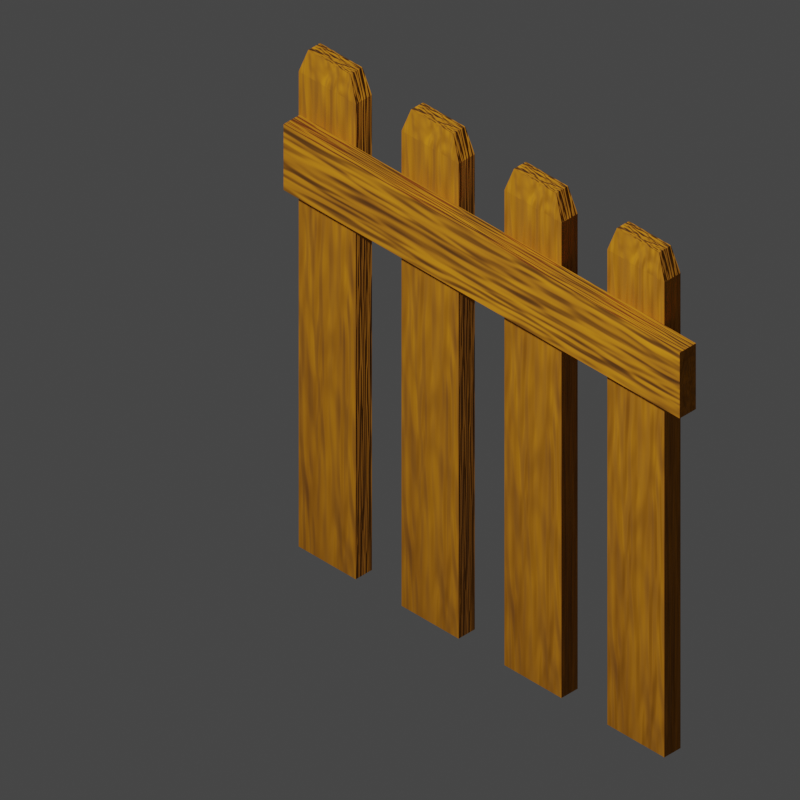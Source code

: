 # Source: fence_reversed.blend  (saved by Blender 3.1.7; exported with 4.5.12 LTS)
import bpy
from mathutils import Matrix  # noqa: F401  (used for matrix-valued properties, if any)

bpy.ops.wm.read_factory_settings(use_empty=True)
scene = bpy.context.scene
scene.name = 'Scene'

# ---- collections
col_collection = bpy.data.collections.new('Collection'); scene.collection.children.link(col_collection)

# ---- materials (node trees are filled in below, after node groups)
mat_material = bpy.data.materials.new('Material')
mat_material.alpha_threshold = 0.0
mat_material.use_transparent_shadow = False
mat_material.line_color = (0.0, 0.0, 0.0, 1.0)
mat_material_001 = bpy.data.materials.new('Material.001')
mat_material_001.alpha_threshold = 0.0
mat_material_001.use_transparent_shadow = False
mat_material_001.line_color = (0.0, 0.0, 0.0, 1.0)
mat_material_002 = bpy.data.materials.new('Material.002')
mat_material_002.alpha_threshold = 0.0
mat_material_002.use_transparent_shadow = False
mat_material_002.line_color = (0.0, 0.0, 0.0, 1.0)
mat_material_003 = bpy.data.materials.new('Material.003')
mat_material_003.alpha_threshold = 0.0
mat_material_003.use_transparent_shadow = False
mat_material_003.line_color = (0.0, 0.0, 0.0, 1.0)
mat_material_004 = bpy.data.materials.new('Material.004')
mat_material_004.alpha_threshold = 0.0
mat_material_004.use_transparent_shadow = False
mat_material_004.line_color = (0.0, 0.0, 0.0, 1.0)

# ---- material node trees
mat_material.use_nodes = True; mat_material.node_tree.nodes.clear()
_N = mat_material.node_tree.nodes; _L = mat_material.node_tree.links
n0 = _N.new('ShaderNodeOutputMaterial'); n0.name = 'Material Output'; n0.location = (300, 300)
n1 = _N.new('ShaderNodeBsdfPrincipled'); n1.name = 'Principled BSDF'; n1.location = (10, 300)
n1.distribution = 'GGX'
n1.subsurface_method = 'RANDOM_WALK_SKIN'
n1.inputs[2].default_value = 1.0
n1.inputs[3].default_value = 1.45
n1.inputs[27].default_value = (0.0, 0.0, 0.0, 1.0)
n1.inputs[28].default_value = 1.0
n2 = _N.new('ShaderNodeValToRGB'); n2.name = 'ColorRamp'; n2.location = (-299, 249)
while len(n2.color_ramp.elements) > 1: n2.color_ramp.elements.remove(n2.color_ramp.elements[-1])
n2.color_ramp.elements[0].position = 0.0; n2.color_ramp.elements[0].color = (1.0, 0.3717, 0.003423, 1.0)
_e = n2.color_ramp.elements.new(1.0); _e.color = (0.0954, 0.02636, 0.003391, 1.0)
n3 = _N.new('ShaderNodeMapping'); n3.name = 'Mapping'; n3.location = (-816, 74)
n3.width = 240
n4 = _N.new('ShaderNodeBump'); n4.name = 'Bump'; n4.location = (-277, -85)
n4.inputs[0].default_value = 0.5
n4.inputs[1].default_value = 0.25
n4.inputs[2].default_value = 1.0
n5 = _N.new('ShaderNodeTexNoise'); n5.name = 'Noise Texture'; n5.location = (-526, 148)
n5.inputs[2].default_value = 3.0
n5.inputs[4].default_value = 1.0
n5.inputs[8].default_value = 0.2
n6 = _N.new('ShaderNodeTexCoord'); n6.name = 'Texture Coordinate'; n6.location = (-1026, 57)
_L.new(n1.outputs[0], n0.inputs[0])
_L.new(n2.outputs[0], n1.inputs[0])
_L.new(n5.outputs[0], n2.inputs[0])
_L.new(n3.outputs[0], n5.inputs[0])
_L.new(n4.outputs[0], n1.inputs[5])
_L.new(n5.outputs[1], n4.inputs[3])
_L.new(n6.outputs[0], n3.inputs[0])
n0.is_active_output = True
mat_material_001.use_nodes = True; mat_material_001.node_tree.nodes.clear()
_N = mat_material_001.node_tree.nodes; _L = mat_material_001.node_tree.links
n0 = _N.new('ShaderNodeOutputMaterial'); n0.name = 'Material Output'; n0.location = (300, 300)
n1 = _N.new('ShaderNodeBsdfPrincipled'); n1.name = 'Principled BSDF'; n1.location = (10, 300)
n1.distribution = 'GGX'
n1.subsurface_method = 'RANDOM_WALK_SKIN'
n1.inputs[2].default_value = 1.0
n1.inputs[3].default_value = 1.45
n1.inputs[27].default_value = (0.0, 0.0, 0.0, 1.0)
n1.inputs[28].default_value = 1.0
n2 = _N.new('ShaderNodeValToRGB'); n2.name = 'ColorRamp'; n2.location = (-299, 249)
while len(n2.color_ramp.elements) > 1: n2.color_ramp.elements.remove(n2.color_ramp.elements[-1])
n2.color_ramp.elements[0].position = 0.0; n2.color_ramp.elements[0].color = (1.0, 0.3717, 0.003423, 1.0)
_e = n2.color_ramp.elements.new(1.0); _e.color = (0.0954, 0.02636, 0.003391, 1.0)
n3 = _N.new('ShaderNodeMapping'); n3.name = 'Mapping'; n3.location = (-816, 74)
n3.width = 240
n4 = _N.new('ShaderNodeBump'); n4.name = 'Bump'; n4.location = (-277, -85)
n4.inputs[0].default_value = 0.5
n4.inputs[1].default_value = 0.25
n4.inputs[2].default_value = 1.0
n5 = _N.new('ShaderNodeTexNoise'); n5.name = 'Noise Texture'; n5.location = (-526, 148)
n5.inputs[2].default_value = 3.0
n5.inputs[4].default_value = 1.0
n5.inputs[8].default_value = 0.2
n6 = _N.new('ShaderNodeTexCoord'); n6.name = 'Texture Coordinate'; n6.location = (-1026, 57)
_L.new(n1.outputs[0], n0.inputs[0])
_L.new(n2.outputs[0], n1.inputs[0])
_L.new(n5.outputs[0], n2.inputs[0])
_L.new(n3.outputs[0], n5.inputs[0])
_L.new(n4.outputs[0], n1.inputs[5])
_L.new(n5.outputs[1], n4.inputs[3])
_L.new(n6.outputs[0], n3.inputs[0])
n0.is_active_output = True
mat_material_002.use_nodes = True; mat_material_002.node_tree.nodes.clear()
_N = mat_material_002.node_tree.nodes; _L = mat_material_002.node_tree.links
n0 = _N.new('ShaderNodeOutputMaterial'); n0.name = 'Material Output'; n0.location = (300, 300)
n1 = _N.new('ShaderNodeBsdfPrincipled'); n1.name = 'Principled BSDF'; n1.location = (10, 300)
n1.distribution = 'GGX'
n1.subsurface_method = 'RANDOM_WALK_SKIN'
n1.inputs[2].default_value = 1.0
n1.inputs[3].default_value = 1.45
n1.inputs[27].default_value = (0.0, 0.0, 0.0, 1.0)
n1.inputs[28].default_value = 1.0
n2 = _N.new('ShaderNodeValToRGB'); n2.name = 'ColorRamp'; n2.location = (-299, 249)
while len(n2.color_ramp.elements) > 1: n2.color_ramp.elements.remove(n2.color_ramp.elements[-1])
n2.color_ramp.elements[0].position = 0.0; n2.color_ramp.elements[0].color = (1.0, 0.3717, 0.003423, 1.0)
_e = n2.color_ramp.elements.new(1.0); _e.color = (0.0954, 0.02636, 0.003391, 1.0)
n3 = _N.new('ShaderNodeMapping'); n3.name = 'Mapping'; n3.location = (-816, 74)
n3.width = 240
n4 = _N.new('ShaderNodeBump'); n4.name = 'Bump'; n4.location = (-277, -85)
n4.inputs[0].default_value = 0.5
n4.inputs[1].default_value = 0.25
n4.inputs[2].default_value = 1.0
n5 = _N.new('ShaderNodeTexNoise'); n5.name = 'Noise Texture'; n5.location = (-526, 148)
n5.inputs[2].default_value = 3.0
n5.inputs[4].default_value = 1.0
n5.inputs[8].default_value = 0.2
n6 = _N.new('ShaderNodeTexCoord'); n6.name = 'Texture Coordinate'; n6.location = (-1026, 57)
_L.new(n1.outputs[0], n0.inputs[0])
_L.new(n2.outputs[0], n1.inputs[0])
_L.new(n5.outputs[0], n2.inputs[0])
_L.new(n3.outputs[0], n5.inputs[0])
_L.new(n4.outputs[0], n1.inputs[5])
_L.new(n5.outputs[1], n4.inputs[3])
_L.new(n6.outputs[0], n3.inputs[0])
n0.is_active_output = True
mat_material_003.use_nodes = True; mat_material_003.node_tree.nodes.clear()
_N = mat_material_003.node_tree.nodes; _L = mat_material_003.node_tree.links
n0 = _N.new('ShaderNodeOutputMaterial'); n0.name = 'Material Output'; n0.location = (300, 300)
n1 = _N.new('ShaderNodeBsdfPrincipled'); n1.name = 'Principled BSDF'; n1.location = (10, 300)
n1.distribution = 'GGX'
n1.subsurface_method = 'RANDOM_WALK_SKIN'
n1.inputs[2].default_value = 1.0
n1.inputs[3].default_value = 1.45
n1.inputs[27].default_value = (0.0, 0.0, 0.0, 1.0)
n1.inputs[28].default_value = 1.0
n2 = _N.new('ShaderNodeValToRGB'); n2.name = 'ColorRamp'; n2.location = (-299, 249)
while len(n2.color_ramp.elements) > 1: n2.color_ramp.elements.remove(n2.color_ramp.elements[-1])
n2.color_ramp.elements[0].position = 0.0; n2.color_ramp.elements[0].color = (1.0, 0.3717, 0.003423, 1.0)
_e = n2.color_ramp.elements.new(1.0); _e.color = (0.0954, 0.02636, 0.003391, 1.0)
n3 = _N.new('ShaderNodeMapping'); n3.name = 'Mapping'; n3.location = (-816, 74)
n3.width = 240
n4 = _N.new('ShaderNodeBump'); n4.name = 'Bump'; n4.location = (-277, -85)
n4.inputs[0].default_value = 0.5
n4.inputs[1].default_value = 0.25
n4.inputs[2].default_value = 1.0
n5 = _N.new('ShaderNodeTexNoise'); n5.name = 'Noise Texture'; n5.location = (-526, 148)
n5.inputs[2].default_value = 3.0
n5.inputs[4].default_value = 1.0
n5.inputs[8].default_value = 0.2
n6 = _N.new('ShaderNodeTexCoord'); n6.name = 'Texture Coordinate'; n6.location = (-1026, 57)
_L.new(n1.outputs[0], n0.inputs[0])
_L.new(n2.outputs[0], n1.inputs[0])
_L.new(n5.outputs[0], n2.inputs[0])
_L.new(n3.outputs[0], n5.inputs[0])
_L.new(n4.outputs[0], n1.inputs[5])
_L.new(n5.outputs[1], n4.inputs[3])
_L.new(n6.outputs[0], n3.inputs[0])
n0.is_active_output = True
mat_material_004.use_nodes = True; mat_material_004.node_tree.nodes.clear()
_N = mat_material_004.node_tree.nodes; _L = mat_material_004.node_tree.links
n0 = _N.new('ShaderNodeOutputMaterial'); n0.name = 'Material Output'; n0.location = (300, 300)
n1 = _N.new('ShaderNodeBsdfPrincipled'); n1.name = 'Principled BSDF'; n1.location = (10, 300)
n1.distribution = 'GGX'
n1.subsurface_method = 'RANDOM_WALK_SKIN'
n1.inputs[2].default_value = 1.0
n1.inputs[3].default_value = 1.45
n1.inputs[27].default_value = (0.0, 0.0, 0.0, 1.0)
n1.inputs[28].default_value = 1.0
n2 = _N.new('ShaderNodeValToRGB'); n2.name = 'ColorRamp'; n2.location = (-299, 249)
while len(n2.color_ramp.elements) > 1: n2.color_ramp.elements.remove(n2.color_ramp.elements[-1])
n2.color_ramp.elements[0].position = 0.0; n2.color_ramp.elements[0].color = (1.0, 0.3717, 0.003423, 1.0)
_e = n2.color_ramp.elements.new(1.0); _e.color = (0.0954, 0.02636, 0.003391, 1.0)
n3 = _N.new('ShaderNodeMapping'); n3.name = 'Mapping'; n3.location = (-816, 74)
n3.width = 240
n4 = _N.new('ShaderNodeBump'); n4.name = 'Bump'; n4.location = (-277, -85)
n4.inputs[0].default_value = 0.5
n4.inputs[1].default_value = 0.25
n4.inputs[2].default_value = 1.0
n5 = _N.new('ShaderNodeTexNoise'); n5.name = 'Noise Texture'; n5.location = (-526, 148)
n5.inputs[2].default_value = 3.0
n5.inputs[4].default_value = 1.0
n5.inputs[8].default_value = 0.2
n6 = _N.new('ShaderNodeTexCoord'); n6.name = 'Texture Coordinate'; n6.location = (-1026, 57)
_L.new(n1.outputs[0], n0.inputs[0])
_L.new(n2.outputs[0], n1.inputs[0])
_L.new(n5.outputs[0], n2.inputs[0])
_L.new(n3.outputs[0], n5.inputs[0])
_L.new(n4.outputs[0], n1.inputs[5])
_L.new(n5.outputs[1], n4.inputs[3])
_L.new(n6.outputs[0], n3.inputs[0])
n0.is_active_output = True

# ---- world
world_world = bpy.data.worlds.new('World'); scene.world = world_world
world_world.use_nodes = True; world_world.node_tree.nodes.clear()
_N = world_world.node_tree.nodes; _L = world_world.node_tree.links
n0 = _N.new('ShaderNodeOutputWorld'); n0.name = 'World Output'; n0.location = (300, 300)
n1 = _N.new('ShaderNodeBackground'); n1.name = 'Background'; n1.location = (10, 300)
n1.inputs[0].default_value = (0.05088, 0.05088, 0.05088, 1.0)
_L.new(n1.outputs[0], n0.inputs[0])
n0.is_active_output = True
world_world.color = (0.05088, 0.05088, 0.05088)
world_world.use_sun_shadow = False
world_world.sun_shadow_jitter_overblur = 0.0

# ---- cameras
cam_camera = bpy.data.cameras.new('Camera')
cam_camera.type = 'ORTHO'
cam_camera.clip_end = 100.0
cam_camera.ortho_scale = 2.75

# ---- lights
light_light = bpy.data.lights.new('Light', 'POINT')
light_light.transmission_factor = 0.0
light_light.energy = 1000.0
light_light.shadow_soft_size = 0.1
light_light.shadow_maximum_resolution = 0.006
light_light.use_absolute_resolution = True

# ---- meshes
me_cube = bpy.data.meshes.new('Cube')
me_cube.from_pydata([(1.0, 1.0, 1.0), (1.0, 1.0, -1.0), (1.0, -1.0, 1.0), (1.0, -1.0, -1.0), (-1.0, 1.0, 1.0), (-1.0, 1.0, -1.0), (-1.0, -1.0, 1.0), (-1.0, -1.0, -1.0), (1.0, -1.0, 1.0), (-1.0, -1.0, 1.0), (1.0, 1.0, 1.0), (-1.0, 1.0, 1.0), (0.7389, -0.7389, 1.103), (-0.7389, -0.7389, 1.103), (0.7389, 0.7389, 1.103), (-0.7389, 0.7389, 1.103)], [], [(0, 4, 11, 10), (3, 2, 6, 7), (7, 6, 4, 5), (5, 1, 3, 7), (1, 0, 2, 3), (5, 4, 0, 1), (9, 8, 12, 13), (6, 2, 8, 9), (4, 6, 9, 11), (2, 0, 10, 8), (14, 15, 13, 12), (10, 11, 15, 14), (8, 10, 14, 12), (11, 9, 13, 15)])
_uv = me_cube.uv_layers.new(name='UVMap')
_uv.uv.foreach_set('vector', [0.625, 0.5, 0.625, 0.25, 0.625, 0.25, 0.625, 0.5, 0.375, 0.75, 0.625, 0.75, 0.625, 1.0, 0.375, 1.0, 0.375, 0.0, 0.625, 0.0, 0.625, 0.25, 0.375, 0.25, 0.125, 0.5, 0.375, 0.5, 0.375, 0.75, 0.125, 0.75, 0.375, 0.5, 0.625, 0.5, 0.625, 0.75, 0.375, 0.75, 0.375, 0.25, 0.625, 0.25, 0.625, 0.5, 0.375, 0.5, 0.625, 1.0, 0.625, 0.75, 0.625, 0.75, 0.625, 1.0, 0.625, 1.0, 0.625, 0.75, 0.625, 0.75, 0.625, 1.0, 0.625, 0.25, 0.625, 0.0, 0.625, 0.0, 0.625, 0.25, 0.625, 0.75, 0.625, 0.5, 0.625, 0.5, 0.625, 0.75, 0.625, 0.5, 0.875, 0.5, 0.875, 0.75, 0.625, 0.75, 0.625, 0.5, 0.625, 0.25, 0.625, 0.25, 0.625, 0.5, 0.625, 0.75, 0.625, 0.5, 0.625, 0.5, 0.625, 0.75, 0.625, 0.25, 0.625, 0.0, 0.625, 0.0, 0.625, 0.25])
me_cube.materials.append(mat_material)
me_cube.use_remesh_preserve_volume = False
me_cube.use_remesh_preserve_attributes = False
me_cube.use_mirror_vertex_groups = False
me_cube.update()
me_cube_001 = bpy.data.meshes.new('Cube.001')
me_cube_001.from_pydata([(1.0, 1.0, 1.0), (1.0, 1.0, -1.0), (1.0, -1.0, 1.0), (1.0, -1.0, -1.0), (-1.0, 1.0, 1.0), (-1.0, 1.0, -1.0), (-1.0, -1.0, 1.0), (-1.0, -1.0, -1.0), (1.0, -1.0, 1.0), (-1.0, -1.0, 1.0), (1.0, 1.0, 1.0), (-1.0, 1.0, 1.0), (0.7389, -0.7389, 1.103), (-0.7389, -0.7389, 1.103), (0.7389, 0.7389, 1.103), (-0.7389, 0.7389, 1.103)], [], [(0, 4, 11, 10), (3, 2, 6, 7), (7, 6, 4, 5), (5, 1, 3, 7), (1, 0, 2, 3), (5, 4, 0, 1), (9, 8, 12, 13), (6, 2, 8, 9), (4, 6, 9, 11), (2, 0, 10, 8), (14, 15, 13, 12), (10, 11, 15, 14), (8, 10, 14, 12), (11, 9, 13, 15)])
_uv = me_cube_001.uv_layers.new(name='UVMap')
_uv.uv.foreach_set('vector', [0.625, 0.5, 0.625, 0.25, 0.625, 0.25, 0.625, 0.5, 0.375, 0.75, 0.625, 0.75, 0.625, 1.0, 0.375, 1.0, 0.375, 0.0, 0.625, 0.0, 0.625, 0.25, 0.375, 0.25, 0.125, 0.5, 0.375, 0.5, 0.375, 0.75, 0.125, 0.75, 0.375, 0.5, 0.625, 0.5, 0.625, 0.75, 0.375, 0.75, 0.375, 0.25, 0.625, 0.25, 0.625, 0.5, 0.375, 0.5, 0.625, 1.0, 0.625, 0.75, 0.625, 0.75, 0.625, 1.0, 0.625, 1.0, 0.625, 0.75, 0.625, 0.75, 0.625, 1.0, 0.625, 0.25, 0.625, 0.0, 0.625, 0.0, 0.625, 0.25, 0.625, 0.75, 0.625, 0.5, 0.625, 0.5, 0.625, 0.75, 0.625, 0.5, 0.875, 0.5, 0.875, 0.75, 0.625, 0.75, 0.625, 0.5, 0.625, 0.25, 0.625, 0.25, 0.625, 0.5, 0.625, 0.75, 0.625, 0.5, 0.625, 0.5, 0.625, 0.75, 0.625, 0.25, 0.625, 0.0, 0.625, 0.0, 0.625, 0.25])
me_cube_001.materials.append(mat_material_001)
me_cube_001.use_remesh_preserve_volume = False
me_cube_001.use_remesh_preserve_attributes = False
me_cube_001.use_mirror_vertex_groups = False
me_cube_001.update()
me_cube_002 = bpy.data.meshes.new('Cube.002')
me_cube_002.from_pydata([(1.0, 1.0, 1.0), (1.0, 1.0, -1.0), (1.0, -1.0, 1.0), (1.0, -1.0, -1.0), (-1.0, 1.0, 1.0), (-1.0, 1.0, -1.0), (-1.0, -1.0, 1.0), (-1.0, -1.0, -1.0), (1.0, -1.0, 1.0), (-1.0, -1.0, 1.0), (1.0, 1.0, 1.0), (-1.0, 1.0, 1.0), (0.7389, -0.7389, 1.103), (-0.7389, -0.7389, 1.103), (0.7389, 0.7389, 1.103), (-0.7389, 0.7389, 1.103)], [], [(0, 4, 11, 10), (3, 2, 6, 7), (7, 6, 4, 5), (5, 1, 3, 7), (1, 0, 2, 3), (5, 4, 0, 1), (9, 8, 12, 13), (6, 2, 8, 9), (4, 6, 9, 11), (2, 0, 10, 8), (14, 15, 13, 12), (10, 11, 15, 14), (8, 10, 14, 12), (11, 9, 13, 15)])
_uv = me_cube_002.uv_layers.new(name='UVMap')
_uv.uv.foreach_set('vector', [0.625, 0.5, 0.625, 0.25, 0.625, 0.25, 0.625, 0.5, 0.375, 0.75, 0.625, 0.75, 0.625, 1.0, 0.375, 1.0, 0.375, 0.0, 0.625, 0.0, 0.625, 0.25, 0.375, 0.25, 0.125, 0.5, 0.375, 0.5, 0.375, 0.75, 0.125, 0.75, 0.375, 0.5, 0.625, 0.5, 0.625, 0.75, 0.375, 0.75, 0.375, 0.25, 0.625, 0.25, 0.625, 0.5, 0.375, 0.5, 0.625, 1.0, 0.625, 0.75, 0.625, 0.75, 0.625, 1.0, 0.625, 1.0, 0.625, 0.75, 0.625, 0.75, 0.625, 1.0, 0.625, 0.25, 0.625, 0.0, 0.625, 0.0, 0.625, 0.25, 0.625, 0.75, 0.625, 0.5, 0.625, 0.5, 0.625, 0.75, 0.625, 0.5, 0.875, 0.5, 0.875, 0.75, 0.625, 0.75, 0.625, 0.5, 0.625, 0.25, 0.625, 0.25, 0.625, 0.5, 0.625, 0.75, 0.625, 0.5, 0.625, 0.5, 0.625, 0.75, 0.625, 0.25, 0.625, 0.0, 0.625, 0.0, 0.625, 0.25])
me_cube_002.materials.append(mat_material_002)
me_cube_002.use_remesh_preserve_volume = False
me_cube_002.use_remesh_preserve_attributes = False
me_cube_002.use_mirror_vertex_groups = False
me_cube_002.update()
me_cube_003 = bpy.data.meshes.new('Cube.003')
me_cube_003.from_pydata([(1.0, 1.0, 0.8813), (1.0, 1.0, -1.0), (1.0, -1.0, 0.8813), (1.0, -1.0, -1.0), (-1.0, 1.0, 0.8813), (-1.0, 1.0, -1.0), (-1.0, -1.0, 0.8813), (-1.0, -1.0, -1.0)], [], [(3, 2, 6, 7), (7, 6, 4, 5), (5, 1, 3, 7), (1, 0, 2, 3), (5, 4, 0, 1), (2, 0, 4), (2, 4, 6)])
_uv = me_cube_003.uv_layers.new(name='UVMap')
_uv.uv.foreach_set('vector', [0.375, 0.75, 0.625, 0.75, 0.625, 1.0, 0.375, 1.0, 0.375, 0.0, 0.625, 0.0, 0.625, 0.25, 0.375, 0.25, 0.125, 0.5, 0.375, 0.5, 0.375, 0.75, 0.125, 0.75, 0.375, 0.5, 0.625, 0.5, 0.625, 0.75, 0.375, 0.75, 0.375, 0.25, 0.625, 0.25, 0.625, 0.5, 0.375, 0.5, 0.0, 0.0, 0.0, 0.0, 0.0, 0.0, 0.0, 0.0, 0.0, 0.0, 0.0, 0.0])
me_cube_003.materials.append(mat_material_003)
me_cube_003.use_remesh_preserve_volume = False
me_cube_003.use_remesh_preserve_attributes = False
me_cube_003.use_mirror_vertex_groups = False
me_cube_003.update()
me_cube_004 = bpy.data.meshes.new('Cube.004')
me_cube_004.from_pydata([(1.0, 1.0, 1.0), (1.0, 1.0, -1.0), (1.0, -1.0, 1.0), (1.0, -1.0, -1.0), (-1.0, 1.0, 1.0), (-1.0, 1.0, -1.0), (-1.0, -1.0, 1.0), (-1.0, -1.0, -1.0), (1.0, -1.0, 1.0), (-1.0, -1.0, 1.0), (1.0, 1.0, 1.0), (-1.0, 1.0, 1.0), (0.7389, -0.7389, 1.103), (-0.7389, -0.7389, 1.103), (0.7389, 0.7389, 1.103), (-0.7389, 0.7389, 1.103)], [], [(0, 4, 11, 10), (3, 2, 6, 7), (7, 6, 4, 5), (5, 1, 3, 7), (1, 0, 2, 3), (5, 4, 0, 1), (9, 8, 12, 13), (6, 2, 8, 9), (4, 6, 9, 11), (2, 0, 10, 8), (14, 15, 13, 12), (10, 11, 15, 14), (8, 10, 14, 12), (11, 9, 13, 15)])
_uv = me_cube_004.uv_layers.new(name='UVMap')
_uv.uv.foreach_set('vector', [0.625, 0.5, 0.625, 0.25, 0.625, 0.25, 0.625, 0.5, 0.375, 0.75, 0.625, 0.75, 0.625, 1.0, 0.375, 1.0, 0.375, 0.0, 0.625, 0.0, 0.625, 0.25, 0.375, 0.25, 0.125, 0.5, 0.375, 0.5, 0.375, 0.75, 0.125, 0.75, 0.375, 0.5, 0.625, 0.5, 0.625, 0.75, 0.375, 0.75, 0.375, 0.25, 0.625, 0.25, 0.625, 0.5, 0.375, 0.5, 0.625, 1.0, 0.625, 0.75, 0.625, 0.75, 0.625, 1.0, 0.625, 1.0, 0.625, 0.75, 0.625, 0.75, 0.625, 1.0, 0.625, 0.25, 0.625, 0.0, 0.625, 0.0, 0.625, 0.25, 0.625, 0.75, 0.625, 0.5, 0.625, 0.5, 0.625, 0.75, 0.625, 0.5, 0.875, 0.5, 0.875, 0.75, 0.625, 0.75, 0.625, 0.5, 0.625, 0.25, 0.625, 0.25, 0.625, 0.5, 0.625, 0.75, 0.625, 0.5, 0.625, 0.5, 0.625, 0.75, 0.625, 0.25, 0.625, 0.0, 0.625, 0.0, 0.625, 0.25])
me_cube_004.materials.append(mat_material_004)
me_cube_004.use_remesh_preserve_volume = False
me_cube_004.use_remesh_preserve_attributes = False
me_cube_004.use_mirror_vertex_groups = False
me_cube_004.update()

# ---- objects
ob_cube = bpy.data.objects.new('Cube', me_cube)
ob_light = bpy.data.objects.new('Light', light_light)
ob_camera = bpy.data.objects.new('Camera', cam_camera)
ob_cube_001 = bpy.data.objects.new('Cube.001', me_cube_001)
ob_cube_002 = bpy.data.objects.new('Cube.002', me_cube_002)
ob_cube_003 = bpy.data.objects.new('Cube.003', me_cube_003)
ob_cube_004 = bpy.data.objects.new('Cube.004', me_cube_004)

# ---- transforms, parenting, visibility, modifiers, constraints
ob_cube.location = (0.0, 0.5, 1.0)
ob_cube.scale = (0.03942, 0.1386, 1.0)
ob_cube.lock_rotations_4d = False
ob_cube.empty_display_type = 'ARROWS'
ob_cube.lineart.crease_threshold = 0.0
ob_light.location = (4.076, 1.005, 5.904)
ob_light.rotation_euler = (0.6503, 0.05522, 1.866)
ob_light.lock_rotations_4d = False
ob_light.empty_display_type = 'ARROWS'
ob_light.color = (0.0, 0.0, 0.0, 0.0)
ob_light.lineart.crease_threshold = 0.0
ob_camera.location = (1.389, 1.703, 2.212)
ob_camera.rotation_euler = (0.9553, 0.0, 2.356)
ob_camera.lock_rotations_4d = False
ob_camera.empty_display_type = 'ARROWS'
ob_camera.color = (0.0, 0.0, 0.0, 0.0)
ob_camera.display_type = 'WIRE'
ob_camera.lineart.crease_threshold = 0.0
ob_cube_001.location = (0.0, 1.0, 1.0)
ob_cube_001.scale = (0.03942, 0.1386, 1.0)
ob_cube_001.lock_rotations_4d = False
ob_cube_001.empty_display_type = 'ARROWS'
ob_cube_001.lineart.crease_threshold = 0.0
ob_cube_002.location = (0.0, 0.0, 1.0)
ob_cube_002.scale = (0.03942, 0.1386, 1.0)
ob_cube_002.lock_rotations_4d = False
ob_cube_002.empty_display_type = 'ARROWS'
ob_cube_002.lineart.crease_threshold = 0.0
ob_cube_003.location = (0.07925, 0.8904, 1.682)
ob_cube_003.rotation_euler = (1.571, 0.0, 3.142)
ob_cube_003.scale = (0.03942, 0.1386, 1.023)
ob_cube_003.lock_rotations_4d = False
ob_cube_003.empty_display_type = 'ARROWS'
ob_cube_003.lineart.crease_threshold = 0.0
ob_cube_004.location = (0.0, 1.5, 1.0)
ob_cube_004.scale = (0.03942, 0.1386, 1.0)
ob_cube_004.lock_rotations_4d = False
ob_cube_004.empty_display_type = 'ARROWS'
ob_cube_004.lineart.crease_threshold = 0.0

# ---- collection membership
col_collection.objects.link(ob_cube)
col_collection.objects.link(ob_light)
col_collection.objects.link(ob_camera)
col_collection.objects.link(ob_cube_001)
col_collection.objects.link(ob_cube_002)
col_collection.objects.link(ob_cube_003)
col_collection.objects.link(ob_cube_004)

# ---- scene / render settings (as saved in the file)
scene.camera = ob_camera
scene.frame_start = 1; scene.frame_end = 250; scene.frame_set(1)
scene.render.engine = 'BLENDER_EEVEE_NEXT'
scene.render.resolution_x = 128
scene.render.resolution_y = 128
scene.cycles.sampling_pattern = 'TABULATED_SOBOL'
scene.cycles.use_light_tree = False
scene.eevee.taa_render_samples = 512
scene.eevee.use_gtao = True
scene.eevee.use_raytracing = True
scene.view_settings.view_transform = 'Filmic'
bpy.context.view_layer.update()
